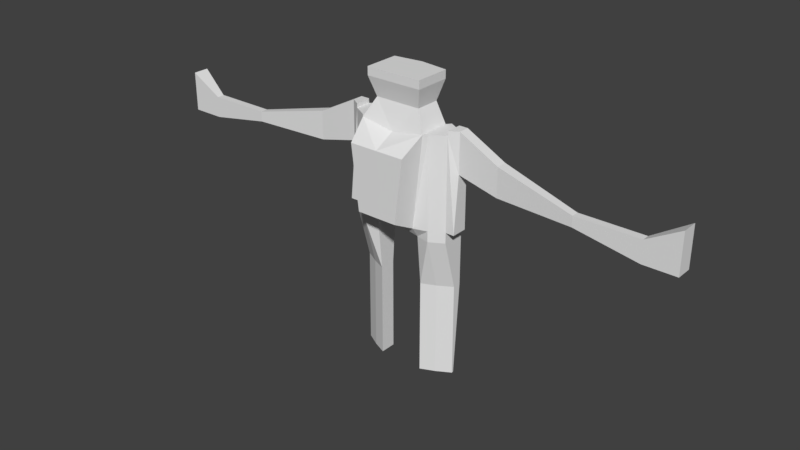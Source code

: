 # Source: bug.blend  (saved by Blender 2.78.0; exported with 4.5.12 LTS)
import bpy
from mathutils import Matrix  # noqa: F401  (used for matrix-valued properties, if any)

bpy.ops.wm.read_factory_settings(use_empty=True)
scene = bpy.context.scene
scene.name = 'Scene'

# ---- collections
col_collection_1 = bpy.data.collections.new('Collection 1'); scene.collection.children.link(col_collection_1)

# ---- world
world_world = bpy.data.worlds.new('World'); scene.world = world_world
world_world.color = (0.05088, 0.05088, 0.05088)
world_world.use_sun_shadow = False
world_world.sun_shadow_jitter_overblur = 0.0
world_world.cycles.sampling_method = 'MANUAL'

# ---- meshes
me_cylinder = bpy.data.meshes.new('Cylinder')
me_cylinder.from_pydata([(1.251, 0.545, -2.633), (1.251, 0.7653, 0.545), (1.723, 0.2725, -2.633), (1.723, 0.4928, 0.545), (1.723, 0.2113, -2.633), (1.723, 0.2113, 0.545), (1.251, -0.06126, -2.633), (1.251, -0.06126, 0.545), (0.7794, -0.2725, -2.633), (0.7794, -0.2725, 0.545), (0.7794, 0.2725, -2.633), (0.7794, 0.2725, 0.545), (1.723, 0.4928, 2.257), (1.251, 0.7653, 2.257), (1.723, -0.2725, 2.257), (1.251, -0.545, 2.257), (0.7794, -0.4314, 2.257), (0.7794, 0.3979, 2.257), (1.723, 0.2725, 2.614), (1.251, 0.545, 2.614), (1.723, -0.2725, 2.614), (1.251, -0.545, 2.614), (0.7794, -0.6742, 2.614), (0.7794, 0.3979, 2.614), (1.723, 0.2725, 5.726), (1.251, 0.545, 5.726), (1.723, -0.2725, 5.726), (1.251, -0.545, 5.726), (1.129, -0.6742, 5.726), (1.129, 0.3979, 5.726), (0.7794, 0.3979, 6.367), (0.7794, -0.4314, 6.367), (2.019, -0.2725, 2.614), (2.019, 0.2725, 2.614), (2.019, -0.09125, 4.529), (2.019, 0.2725, 4.529), (0.7025, -1.404, 2.989), (0.9626, -1.404, 5.158), (1.723, -0.2725, 5.872), (1.723, 0.2725, 5.872), (2.019, -0.09125, 5.872), (2.019, 0.2725, 5.872), (3.359, -0.09125, 4.198), (3.359, 0.2725, 4.198), (3.359, -0.09125, 5.166), (3.359, 0.2725, 5.166), (5.957, -0.2725, 4.198), (5.957, -0.02018, 4.198), (5.957, -0.2725, 4.546), (5.957, -0.02018, 4.546), (8.073, -0.2725, 3.823), (8.073, -0.02018, 3.823), (8.073, -0.2725, 4.546), (8.073, -0.02018, 4.546), (9.167, -0.2725, 3.823), (9.167, 0.2725, 3.823), (9.167, -0.2725, 5.166), (9.167, 0.2725, 5.166), (0.9586, 0.5794, 7.027), (0.9586, -0.6312, 7.027), (0.9586, 0.5794, 7.307), (0.9586, -0.6312, 7.307), (-1.251, 0.545, -2.633), (-1.251, 0.7653, 0.545), (-1.723, 0.2725, -2.633), (-1.723, 0.4928, 0.545), (-1.723, 0.2113, -2.633), (-1.723, 0.2113, 0.545), (-1.251, -0.06126, -2.633), (-1.251, -0.06126, 0.545), (-0.7794, -0.2725, -2.633), (-0.7794, -0.2725, 0.545), (-0.7794, 0.2725, -2.633), (-0.7794, 0.2725, 0.545), (-1.723, 0.4928, 2.257), (-1.251, 0.7653, 2.257), (-1.723, -0.2725, 2.257), (-1.251, -0.545, 2.257), (-0.7794, -0.4314, 2.257), (-0.7794, 0.3979, 2.257), (-1.723, 0.2725, 2.614), (-1.251, 0.545, 2.614), (-1.723, -0.2725, 2.614), (-1.251, -0.545, 2.614), (-0.7794, -0.6742, 2.614), (-0.7794, 0.3979, 2.614), (0.0, 0.481, 2.488), (0.0, -0.4346, 2.488), (0.0, 0.481, 2.614), (0.0, -0.6774, 2.614), (-1.723, 0.2725, 5.726), (-1.251, 0.545, 5.726), (-1.723, -0.2725, 5.726), (-1.251, -0.545, 5.726), (-1.129, -0.6742, 5.726), (-1.129, 0.3979, 5.726), (0.0, 0.481, 5.533), (0.0, -0.6774, 5.533), (-0.7794, 0.3979, 6.367), (-0.7794, -0.4314, 6.367), (0.0, 0.481, 6.367), (0.0, -0.4346, 6.367), (-2.019, -0.2725, 2.614), (-2.019, 0.2725, 2.614), (-2.019, -0.09125, 4.529), (-2.019, 0.2725, 4.529), (0.0, -1.406, 5.158), (0.0, -1.406, 2.989), (-0.7025, -1.404, 2.989), (-0.9626, -1.404, 5.158), (-1.723, -0.2725, 5.872), (-1.723, 0.2725, 5.872), (-2.019, -0.09125, 5.872), (-2.019, 0.2725, 5.872), (-3.359, -0.09125, 4.198), (-3.359, 0.2725, 4.198), (-3.359, -0.09125, 5.166), (-3.359, 0.2725, 5.166), (-5.957, -0.2725, 4.198), (-5.957, -0.02018, 4.198), (-5.957, -0.2725, 4.546), (-5.957, -0.02018, 4.546), (-8.073, -0.2725, 3.823), (-8.073, -0.02018, 3.823), (-8.073, -0.2725, 4.546), (-8.073, -0.02018, 4.546), (-9.167, -0.2725, 3.823), (-9.167, 0.2725, 3.823), (-9.167, -0.2725, 5.166), (-9.167, 0.2725, 5.166), (-0.9586, 0.5794, 7.027), (-0.9586, -0.6312, 7.027), (0.0, 0.7007, 7.027), (0.0, -0.6358, 7.027), (-0.9586, 0.5794, 7.307), (-0.9586, -0.6312, 7.307), (0.0, 0.7007, 7.307), (0.0, -0.6358, 7.307)], [], [(0, 1, 3, 2), (2, 3, 5, 4), (4, 5, 7, 6), (6, 7, 9, 8), (9, 7, 15, 16), (8, 9, 11, 10), (10, 11, 1, 0), (0, 2, 4, 6, 8, 10), (17, 16, 87, 86), (5, 3, 12, 14), (11, 9, 16, 17), (3, 1, 13, 12), (7, 5, 14, 15), (1, 11, 17, 13), (22, 21, 27, 28), (15, 14, 20, 21), (12, 13, 19, 18), (13, 17, 23, 19), (16, 15, 21, 22), (14, 12, 18, 20), (24, 25, 29, 28, 27, 26), (16, 22, 89, 87), (19, 23, 29, 25), (23, 17, 86, 88), (97, 28, 31, 101), (20, 18, 33, 32), (23, 88, 96, 29), (21, 20, 26, 27), (18, 19, 25, 24), (28, 97, 106, 37), (30, 100, 132, 58), (29, 96, 100, 30), (28, 29, 30, 31), (32, 33, 35, 34), (35, 24, 39, 41), (18, 24, 35, 33), (26, 20, 32, 34), (107, 36, 37, 106), (22, 28, 37, 36), (89, 22, 36, 107), (39, 38, 40, 41), (24, 26, 38, 39), (41, 40, 44, 45), (26, 34, 40, 38), (43, 45, 49, 47), (34, 35, 43, 42), (40, 34, 42, 44), (35, 41, 45, 43), (48, 46, 50, 52), (42, 43, 47, 46), (44, 42, 46, 48), (45, 44, 48, 49), (53, 52, 56, 57), (49, 48, 52, 53), (47, 49, 53, 51), (46, 47, 51, 50), (54, 55, 57, 56), (51, 53, 57, 55), (50, 51, 55, 54), (52, 50, 54, 56), (58, 132, 136, 60), (101, 31, 59, 133), (31, 30, 58, 59), (61, 60, 136, 137), (133, 59, 61, 137), (59, 58, 60, 61), (62, 64, 65, 63), (64, 66, 67, 65), (66, 68, 69, 67), (68, 70, 71, 69), (71, 78, 77, 69), (70, 72, 73, 71), (72, 62, 63, 73), (62, 72, 70, 68, 66, 64), (79, 86, 87, 78), (67, 76, 74, 65), (73, 79, 78, 71), (65, 74, 75, 63), (69, 77, 76, 67), (63, 75, 79, 73), (84, 94, 93, 83), (77, 83, 82, 76), (74, 80, 81, 75), (75, 81, 85, 79), (78, 84, 83, 77), (76, 82, 80, 74), (90, 92, 93, 94, 95, 91), (78, 87, 89, 84), (81, 91, 95, 85), (85, 88, 86, 79), (97, 101, 99, 94), (82, 102, 103, 80), (85, 95, 96, 88), (83, 93, 92, 82), (80, 90, 91, 81), (94, 109, 106, 97), (98, 130, 132, 100), (95, 98, 100, 96), (94, 99, 98, 95), (102, 104, 105, 103), (105, 113, 111, 90), (80, 103, 105, 90), (92, 104, 102, 82), (107, 106, 109, 108), (84, 108, 109, 94), (89, 107, 108, 84), (111, 113, 112, 110), (90, 111, 110, 92), (113, 117, 116, 112), (92, 110, 112, 104), (115, 119, 121, 117), (104, 114, 115, 105), (112, 116, 114, 104), (105, 115, 117, 113), (120, 124, 122, 118), (114, 118, 119, 115), (116, 120, 118, 114), (117, 121, 120, 116), (125, 129, 128, 124), (121, 125, 124, 120), (119, 123, 125, 121), (118, 122, 123, 119), (126, 128, 129, 127), (123, 127, 129, 125), (122, 126, 127, 123), (124, 128, 126, 122), (130, 134, 136, 132), (101, 133, 131, 99), (99, 131, 130, 98), (135, 137, 136, 134), (133, 137, 135, 131), (131, 135, 134, 130)])
_uv = me_cylinder.uv_layers.new(name='UVMap')
_uv.uv.foreach_set('vector', [0.483, 0.398, 0.3285, 0.3987, 0.3286, 0.374, 0.4832, 0.3734, 0.9328, 0.6766, 0.9435, 0.8364, 0.9298, 0.8364, 0.9298, 0.6766, 0.5509, 0.4343, 0.5353, 0.5931, 0.5137, 0.5915, 0.5292, 0.4327, 0.5292, 0.4327, 0.5137, 0.5915, 0.4917, 0.5897, 0.5073, 0.4309, 0.4917, 0.5897, 0.5137, 0.5915, 0.5072, 0.6782, 0.484, 0.6756, 0.9389, 0.4309, 0.9389, 0.5906, 0.9124, 0.5906, 0.9124, 0.4309, 0.4832, 0.4207, 0.3288, 0.4205, 0.3285, 0.3987, 0.483, 0.398, 0.9053, 0.8476, 0.8824, 0.8613, 0.8798, 0.8598, 0.8798, 0.8324, 0.8824, 0.8066, 0.9053, 0.8202, 0.6624, 0.954, 0.6624, 0.9124, 0.7003, 0.9116, 0.7003, 0.9575, 0.9298, 0.8364, 0.9435, 0.8364, 0.9435, 0.9224, 0.9063, 0.9224, 0.9124, 0.5906, 0.9389, 0.5906, 0.9466, 0.6766, 0.9063, 0.6766, 0.3286, 0.374, 0.3285, 0.3987, 0.2453, 0.3986, 0.2454, 0.374, 0.5137, 0.5915, 0.5353, 0.5931, 0.5289, 0.6798, 0.5072, 0.6782, 0.3285, 0.3987, 0.3288, 0.4205, 0.2455, 0.4209, 0.2453, 0.3986, 0.4832, 0.694, 0.5054, 0.696, 0.4902, 0.8514, 0.4848, 0.8512, 0.5072, 0.6782, 0.5289, 0.6798, 0.5271, 0.6976, 0.5054, 0.696, 0.2454, 0.374, 0.2453, 0.3986, 0.2281, 0.3978, 0.2282, 0.3731, 0.2453, 0.3986, 0.2455, 0.4209, 0.2282, 0.4209, 0.2281, 0.3978, 0.484, 0.6756, 0.5072, 0.6782, 0.5054, 0.696, 0.4832, 0.694, 0.9063, 0.9224, 0.9435, 0.9224, 0.9328, 0.9403, 0.9063, 0.9403, 0.1121, 0.9326, 0.135, 0.9189, 0.1409, 0.9263, 0.1409, 0.9801, 0.135, 0.9737, 0.1121, 0.96, 0.6624, 0.9124, 0.6624, 0.8992, 0.7003, 0.899, 0.7003, 0.9116, 0.2281, 0.3978, 0.2282, 0.4209, 0.07699, 0.4032, 0.0769, 0.3977, 0.2282, 0.4209, 0.2455, 0.4209, 0.2343, 0.4603, 0.2281, 0.4603, 0.5764, 0.9178, 0.5858, 0.8614, 0.6164, 0.88, 0.6164, 0.919, 0.8978, 0.4019, 0.8978, 0.4293, 0.8835, 0.4293, 0.8835, 0.4019, 0.2282, 0.4209, 0.2281, 0.4603, 0.08633, 0.4602, 0.07699, 0.4032, 0.5054, 0.696, 0.5271, 0.6976, 0.5119, 0.8531, 0.4902, 0.8514, 0.2282, 0.3731, 0.2281, 0.3978, 0.0769, 0.3977, 0.07706, 0.373, 0.8978, 0.8614, 0.8977, 0.9187, 0.8623, 0.9202, 0.8624, 0.872, 0.04583, 0.4208, 0.04579, 0.4601, 0.01359, 0.4609, 0.01366, 0.4124, 0.07699, 0.4032, 0.08633, 0.4602, 0.04579, 0.4601, 0.04583, 0.4208, 0.8623, 0.9425, 0.8102, 0.9411, 0.8112, 0.9087, 0.8515, 0.9098, 0.9466, 0.8008, 0.9731, 0.8008, 0.9731, 0.897, 0.9554, 0.897, 0.1352, 0.3583, 0.07706, 0.373, 0.06998, 0.373, 0.06998, 0.3582, 0.2282, 0.3731, 0.07706, 0.373, 0.1352, 0.3583, 0.2282, 0.3583, 0.5119, 0.8531, 0.5271, 0.6976, 0.5413, 0.6991, 0.5313, 0.7943, 0.5294, 0.9703, 0.4954, 0.9703, 0.4832, 0.8614, 0.5298, 0.8614, 0.919, 0.2457, 0.919, 0.4019, 0.8835, 0.3734, 0.8835, 0.2645, 0.7003, 0.899, 0.6624, 0.8992, 0.6662, 0.8615, 0.7003, 0.8614, 0.9731, 0.8008, 0.9466, 0.8008, 0.9554, 0.786, 0.9731, 0.786, 0.9049, 0.8887, 0.9049, 0.9161, 0.8978, 0.9161, 0.8978, 0.8887, 0.9731, 0.786, 0.9554, 0.786, 0.9554, 0.7218, 0.9731, 0.7218, 0.5119, 0.8531, 0.5313, 0.7943, 0.5247, 0.8614, 0.5112, 0.8604, 0.1513, 0.2911, 0.1043, 0.2911, 0.1346, 0.1598, 0.1515, 0.1599, 0.9695, 0.0, 0.9872, 6.886e-05, 0.9879, 0.06739, 0.9702, 0.06732, 0.5247, 0.8614, 0.5313, 0.7943, 0.5974, 0.7843, 0.5927, 0.8326, 0.1352, 0.3583, 0.06998, 0.3582, 0.1043, 0.2911, 0.1513, 0.2911, 0.7216, 0.8147, 0.7233, 0.7974, 0.8271, 0.789, 0.8236, 0.825, 0.9702, 0.06732, 0.9879, 0.06739, 0.9732, 0.1979, 0.9609, 0.1978, 0.5927, 0.8326, 0.5974, 0.7843, 0.7233, 0.7974, 0.7216, 0.8147, 0.9731, 0.7218, 0.9554, 0.7218, 0.9466, 0.5942, 0.9589, 0.5942, 0.9589, 0.4882, 0.9466, 0.4882, 0.9466, 0.4309, 0.9731, 0.4309, 0.9589, 0.5942, 0.9466, 0.5942, 0.9466, 0.4882, 0.9589, 0.4882, 0.1515, 0.1599, 0.1346, 0.1598, 0.1346, 0.05378, 0.1697, 0.05381, 0.9609, 0.1978, 0.9732, 0.1979, 0.9739, 0.3042, 0.9616, 0.3042, 0.08563, 0.9189, 0.1121, 0.9189, 0.1121, 0.9864, 0.08563, 0.9863, 0.1697, 0.05381, 0.1346, 0.05378, 0.1043, 0.0, 0.1695, 5.856e-05, 0.9616, 0.3042, 0.9739, 0.3042, 0.9879, 0.3592, 0.9614, 0.3591, 0.8236, 0.825, 0.8271, 0.789, 0.8798, 0.7943, 0.8733, 0.8614, 0.01366, 0.4124, 0.01359, 0.4609, 0.0, 0.4609, 7.064e-05, 0.4124, 0.6164, 0.919, 0.6164, 0.88, 0.6489, 0.8703, 0.6489, 0.9183, 0.8515, 0.9098, 0.8112, 0.9087, 0.8031, 0.8754, 0.8619, 0.877, 0.7384, 0.8614, 0.7972, 0.8614, 0.8031, 0.9094, 0.7382, 0.9094, 0.6489, 0.9183, 0.6489, 0.8703, 0.6624, 0.8704, 0.6624, 0.9183, 0.8619, 0.877, 0.8031, 0.8754, 0.8035, 0.8614, 0.8623, 0.8629, 0.483, 0.5235, 0.4832, 0.5461, 0.3286, 0.5468, 0.3285, 0.5241, 0.9345, 0.0, 0.9375, 0.0, 0.9375, 0.1597, 0.9238, 0.1597, 0.8102, 0.003842, 0.8341, 0.00197, 0.8486, 0.1608, 0.8247, 0.1627, 0.8341, 0.00197, 0.8577, 0.0, 0.8723, 0.1589, 0.8486, 0.1608, 0.8723, 0.1589, 0.8808, 0.2447, 0.8585, 0.2472, 0.8486, 0.1608, 0.8912, 1.198e-08, 0.9176, 0.0, 0.9177, 0.1597, 0.8912, 0.1597, 0.4832, 0.4988, 0.483, 0.5235, 0.3285, 0.5241, 0.3288, 0.4987, 0.1696, 0.9599, 0.1696, 0.9325, 0.1926, 0.9189, 0.1951, 0.9447, 0.1951, 0.9721, 0.1926, 0.9736, 0.7382, 0.954, 0.7003, 0.9575, 0.7003, 0.9116, 0.7382, 0.9124, 0.9375, 0.1597, 0.9609, 0.2457, 0.9238, 0.2457, 0.9238, 0.1597, 0.9177, 0.1597, 0.9238, 0.2457, 0.8835, 0.2457, 0.8912, 0.1597, 0.3286, 0.5468, 0.2454, 0.5467, 0.2453, 0.524, 0.3285, 0.5241, 0.8486, 0.1608, 0.8585, 0.2472, 0.8346, 0.2491, 0.8247, 0.1627, 0.3285, 0.5241, 0.2453, 0.524, 0.2455, 0.4991, 0.3288, 0.4987, 0.8835, 0.263, 0.8809, 0.4202, 0.8744, 0.4206, 0.8602, 0.2651, 0.8585, 0.2472, 0.8602, 0.2651, 0.8363, 0.2669, 0.8346, 0.2491, 0.2454, 0.5467, 0.2282, 0.5459, 0.2281, 0.5232, 0.2453, 0.524, 0.2453, 0.524, 0.2281, 0.5232, 0.2282, 0.499, 0.2455, 0.4991, 0.8808, 0.2447, 0.8835, 0.263, 0.8602, 0.2651, 0.8585, 0.2472, 0.9609, 0.2457, 0.9609, 0.2637, 0.9345, 0.2637, 0.9238, 0.2457, 0.1696, 0.9326, 0.1696, 0.96, 0.1468, 0.9737, 0.1409, 0.9801, 0.1409, 0.9263, 0.1468, 0.9189, 0.7382, 0.9124, 0.7003, 0.9116, 0.7003, 0.899, 0.7382, 0.8992, 0.2281, 0.5232, 0.0769, 0.5231, 0.07699, 0.5164, 0.2282, 0.499, 0.2282, 0.499, 0.2281, 0.4603, 0.2343, 0.4603, 0.2455, 0.4991, 0.5764, 0.9178, 0.6164, 0.919, 0.6164, 0.9581, 0.5858, 0.9744, 0.9122, 0.4293, 0.8978, 0.4293, 0.8978, 0.4019, 0.9122, 0.4019, 0.2282, 0.499, 0.07699, 0.5164, 0.08633, 0.4602, 0.2281, 0.4603, 0.8602, 0.2651, 0.8744, 0.4206, 0.8505, 0.4225, 0.8363, 0.2669, 0.2282, 0.5459, 0.07706, 0.5458, 0.0769, 0.5231, 0.2281, 0.5232, 0.8978, 0.9745, 0.8624, 0.9685, 0.8623, 0.9202, 0.8977, 0.9187, 0.04583, 0.4989, 0.01366, 0.5085, 0.01359, 0.4609, 0.04579, 0.4601, 0.07699, 0.5164, 0.04583, 0.4989, 0.04579, 0.4601, 0.08633, 0.4602, 0.05915, 0.9189, 0.04838, 0.9516, 0.008097, 0.9526, 0.007075, 0.9203, 0.9466, 0.9932, 0.9554, 0.897, 0.9731, 0.897, 0.9731, 0.9932, 0.1352, 0.5606, 0.06998, 0.5606, 0.06998, 0.5458, 0.07706, 0.5458, 0.2282, 0.5459, 0.2282, 0.5607, 0.1352, 0.5606, 0.07706, 0.5458, 0.8505, 0.4225, 0.83, 0.3638, 0.822, 0.2684, 0.8363, 0.2669, 0.5294, 0.9703, 0.5298, 0.8614, 0.5764, 0.8614, 0.5634, 0.9703, 0.9593, 0.4199, 0.9238, 0.4011, 0.9238, 0.2922, 0.9593, 0.2637, 0.7003, 0.899, 0.7003, 0.8614, 0.7344, 0.8615, 0.7382, 0.8992, 0.9063, 0.4309, 0.9063, 0.4457, 0.8886, 0.4457, 0.8798, 0.4309, 0.9049, 0.8887, 0.8978, 0.8887, 0.8978, 0.8614, 0.9049, 0.8614, 0.9063, 0.4457, 0.9063, 0.5157, 0.8886, 0.5157, 0.8886, 0.4457, 0.8505, 0.4225, 0.8512, 0.4297, 0.8362, 0.4309, 0.83, 0.3638, 0.1513, 0.6278, 0.1515, 0.7569, 0.1346, 0.7569, 0.1043, 0.6277, 0.9817, 0.7901, 0.9824, 0.7228, 1.0, 0.7228, 0.9993, 0.7901, 0.8362, 0.4309, 0.7684, 0.4022, 0.764, 0.3538, 0.83, 0.3638, 0.1352, 0.5606, 0.1513, 0.6278, 0.1043, 0.6277, 0.06998, 0.5606, 0.6412, 0.3842, 0.5392, 0.3945, 0.5359, 0.3584, 0.6396, 0.3668, 0.9824, 0.7228, 0.9731, 0.5923, 0.9853, 0.5923, 1.0, 0.7228, 0.7684, 0.4022, 0.6412, 0.3842, 0.6396, 0.3668, 0.764, 0.3538, 0.9063, 0.5157, 0.8921, 0.6483, 0.8798, 0.6483, 0.8886, 0.5157, 0.8921, 0.7543, 0.9063, 0.8066, 0.8798, 0.8066, 0.8798, 0.7543, 0.8921, 0.6483, 0.8921, 0.7543, 0.8798, 0.7543, 0.8798, 0.6483, 0.1515, 0.7569, 0.1697, 0.863, 0.1346, 0.863, 0.1346, 0.7569, 0.9731, 0.5923, 0.9738, 0.486, 0.986, 0.4859, 0.9853, 0.5923, 0.08563, 0.9189, 0.08563, 0.9863, 0.05915, 0.9864, 0.05915, 0.9189, 0.1697, 0.863, 0.1695, 0.9189, 0.1043, 0.9188, 0.1346, 0.863, 0.9738, 0.486, 0.9736, 0.431, 1.0, 0.4309, 0.986, 0.4859, 0.5392, 0.3945, 0.4893, 0.4309, 0.4832, 0.3638, 0.5359, 0.3584, 0.01366, 0.5085, 7.066e-05, 0.5085, 0.0, 0.4609, 0.01359, 0.4609, 0.6164, 0.919, 0.6489, 0.9183, 0.6488, 0.9663, 0.6164, 0.9581, 0.04838, 0.9516, 0.0588, 0.9844, 0.0, 0.9859, 0.008097, 0.9526, 0.7384, 0.9574, 0.7382, 0.9094, 0.8031, 0.9094, 0.7972, 0.9574, 0.6489, 0.9183, 0.6624, 0.9183, 0.6624, 0.9664, 0.6488, 0.9663, 0.0588, 0.9844, 0.05915, 0.9984, 0.0003508, 1.0, 0.0, 0.9859])
me_cylinder.use_remesh_preserve_volume = False
me_cylinder.use_remesh_preserve_attributes = False
me_cylinder.use_mirror_vertex_groups = False
me_cylinder.update()
arm_armature = bpy.data.armatures.new('Armature')  # bones are not reproduced

# ---- objects
ob_metarig = bpy.data.objects.new('metarig', arm_armature)
ob_cylinder = bpy.data.objects.new('Cylinder', me_cylinder)

# ---- transforms, parenting, visibility, modifiers, constraints
ob_metarig.location = (0.0, 0.0, -2.252)
ob_metarig.scale = (4.707, 4.707, 4.707)
ob_metarig.lineart.crease_threshold = 0.0
ob_cylinder.parent = ob_metarig
ob_cylinder.matrix_parent_inverse = Matrix(((0.2125, 0.0, 0.0, 0.0), (0.0, 0.2125, 0.0, 0.0), (0.0, 0.0, 0.2125, 0.4784), (0.0, 0.0, 0.0, 1.0)))
ob_cylinder.location = (0.0, 0.0, 0.0)
ob_cylinder.lineart.crease_threshold = 0.0
_vg = ob_cylinder.vertex_groups.new(name='hips')
for _i, _w in zip([15, 16, 17, 21, 22, 23, 36, 37, 77, 78, 79, 83, 84, 85, 86, 87, 88, 89, 106, 107, 108, 109], [0.006756, 0.0933, 0.06594, 0.0826, 0.3942, 0.1288, 0.2241, 0.01551, 0.006756, 0.0933, 0.06594, 0.0826, 0.3942, 0.1288, 0.9482, 0.6474, 0.9532, 0.6064, 0.01179, 0.2295, 0.2241, 0.01551]): _vg.add([_i], _w, 'REPLACE')
_vg = ob_cylinder.vertex_groups.new(name='spine')
for _i, _w in zip([22, 36, 37, 84, 87, 89, 106, 107, 108, 109], [0.09594, 0.3862, 0.04274, 0.09594, 0.07132, 0.1248, 0.05434, 0.4477, 0.3862, 0.04274]): _vg.add([_i], _w, 'REPLACE')
_vg = ob_cylinder.vertex_groups.new(name='chest')
for _i, _w in zip([25, 29, 30, 91, 95, 96, 98, 100, 132, 136], [0.05465, 0.08204, 0.04415, 0.05465, 0.08204, 0.905, 0.04415, 0.1663, 0.04527, 0.004917]): _vg.add([_i], _w, 'REPLACE')
_vg = ob_cylinder.vertex_groups.new(name='neck')
_vg = ob_cylinder.vertex_groups.new(name='head')
for _i, _w in zip([25, 27, 28, 29, 30, 31, 37, 58, 59, 60, 61, 91, 93, 94, 95, 96, 97, 98, 99, 100, 101, 106, 109, 130, 131, 132, 133, 134, 135, 136, 137], [0.03367, 0.05815, 0.08728, 0.06686, 0.7582, 0.7968, 0.01859, 0.9137, 0.9293, 0.9368, 0.9488, 0.03367, 0.05815, 0.08728, 0.06686, 0.02273, 0.08576, 0.7582, 0.7968, 0.8082, 0.9319, 0.01703, 0.01859, 0.9137, 0.9293, 0.9302, 0.976, 0.9368, 0.9488, 0.9537, 0.9807]): _vg.add([_i], _w, 'REPLACE')
_vg = ob_cylinder.vertex_groups.new(name='shoulder.L')
for _i, _w in zip([22, 24, 25, 26, 27, 28, 29, 30, 31, 34, 35, 36, 37, 38, 39, 40, 41, 58, 59, 60, 61, 87, 89, 96, 97, 101, 106, 107], [0.02878, 0.1273, 0.361, 0.1763, 0.6802, 0.7466, 0.566, 0.1312, 0.1599, 0.03944, 0.02738, 0.1563, 0.8024, 0.1509, 0.1252, 0.06347, 0.05416, 0.04045, 0.05289, 0.01518, 0.02397, 0.00123, 0.02068, 0.004935, 0.4452, 0.03168, 0.4205, 0.07943]): _vg.add([_i], _w, 'REPLACE')
_vg = ob_cylinder.vertex_groups.new(name='upper_arm.L')
for _i, _w in zip([18, 20, 24, 25, 26, 27, 28, 29, 30, 31, 32, 33, 34, 35, 37, 38, 39, 40, 41, 42, 43, 44, 45], [0.05995, 0.0589, 0.8802, 0.5392, 0.8381, 0.25, 0.1512, 0.2774, 0.06128, 0.01609, 0.1519, 0.1144, 0.8059, 0.8018, 0.05001, 0.8598, 0.8955, 0.9315, 0.9427, 0.9705, 0.9734, 0.9929, 0.9947]): _vg.add([_i], _w, 'REPLACE')
_vg = ob_cylinder.vertex_groups.new(name='forearm.L')
for _i, _w in zip([46, 47, 48, 49, 50, 51, 52, 53, 56, 57], [0.9826, 0.9771, 0.9816, 0.9713, 0.5871, 0.2685, 0.7505, 0.3836, 0.1122, 0.09012]): _vg.add([_i], _w, 'REPLACE')
_vg = ob_cylinder.vertex_groups.new(name='hand.L')
_vg = ob_cylinder.vertex_groups.new(name='palm.01.L')
for _i, _w in zip([52, 53, 56, 57], [0.0008187, 0.03675, 0.6503, 0.6381]): _vg.add([_i], _w, 'REPLACE')
_vg = ob_cylinder.vertex_groups.new(name='f_index.01.L')
_vg = ob_cylinder.vertex_groups.new(name='f_index.02.L')
for _i, _w in zip([50, 54, 56, 57], [0.04714, 0.8923, 0.1026, 0.05004]): _vg.add([_i], _w, 'REPLACE')
_vg = ob_cylinder.vertex_groups.new(name='f_index.03.L')
_vg = ob_cylinder.vertex_groups.new(name='thumb.01.L')
for _i, _w in zip([50, 51, 52, 53, 56, 57], [0.1986, 0.3699, 0.1585, 0.4721, 0.05563, 0.07072]): _vg.add([_i], _w, 'REPLACE')
_vg = ob_cylinder.vertex_groups.new(name='thumb.02.L')
for _i, _w in zip([50, 51, 52, 53], [0.1428, 0.2928, 0.01538, 0.06408]): _vg.add([_i], _w, 'REPLACE')
_vg = ob_cylinder.vertex_groups.new(name='thumb.03.L')
_vg = ob_cylinder.vertex_groups.new(name='palm.02.L')
_vg = ob_cylinder.vertex_groups.new(name='f_middle.01.L')
_vg = ob_cylinder.vertex_groups.new(name='f_middle.02.L')
_vg = ob_cylinder.vertex_groups.new(name='f_middle.03.L')
_vg = ob_cylinder.vertex_groups.new(name='palm.03.L')
_vg = ob_cylinder.vertex_groups.new(name='f_ring.01.L')
_vg = ob_cylinder.vertex_groups.new(name='f_ring.02.L')
for _i, _w in zip([51, 54, 55, 56, 57], [0.0009386, 0.02001, 0.4901, 0.0275, 0.07856]): _vg.add([_i], _w, 'REPLACE')
_vg = ob_cylinder.vertex_groups.new(name='f_ring.03.L')
for _i, _w in zip([51, 54, 55, 56, 57], [0.0009386, 0.02001, 0.4901, 0.0275, 0.07856]): _vg.add([_i], _w, 'REPLACE')
_vg = ob_cylinder.vertex_groups.new(name='palm.04.L')
_vg = ob_cylinder.vertex_groups.new(name='f_pinky.01.L')
_vg = ob_cylinder.vertex_groups.new(name='f_pinky.02.L')
_vg = ob_cylinder.vertex_groups.new(name='f_pinky.03.L')
_vg = ob_cylinder.vertex_groups.new(name='shoulder.R')
for _i, _w in zip([84, 87, 89, 90, 91, 92, 93, 94, 95, 96, 97, 98, 99, 101, 104, 105, 106, 107, 108, 109, 110, 111, 112, 113, 130, 131, 134, 135], [0.02878, 0.00123, 0.02068, 0.1273, 0.361, 0.1763, 0.6802, 0.7466, 0.566, 0.004935, 0.4452, 0.1312, 0.1599, 0.03168, 0.03944, 0.02738, 0.4205, 0.07943, 0.1563, 0.8024, 0.1509, 0.1252, 0.06347, 0.05416, 0.04045, 0.05289, 0.01518, 0.02397]): _vg.add([_i], _w, 'REPLACE')
_vg = ob_cylinder.vertex_groups.new(name='upper_arm.R')
for _i, _w in zip([80, 82, 90, 91, 92, 93, 94, 95, 98, 99, 102, 103, 104, 105, 109, 110, 111, 112, 113, 114, 115, 116, 117], [0.05995, 0.0589, 0.8802, 0.5392, 0.8381, 0.25, 0.1512, 0.2774, 0.06128, 0.01609, 0.1519, 0.1144, 0.8059, 0.8018, 0.05001, 0.8598, 0.8955, 0.9315, 0.9427, 0.9705, 0.9734, 0.9929, 0.9947]): _vg.add([_i], _w, 'REPLACE')
_vg = ob_cylinder.vertex_groups.new(name='forearm.R')
for _i, _w in zip([118, 119, 120, 121, 122, 123, 124, 125, 128, 129], [0.9826, 0.9771, 0.9816, 0.9713, 0.5871, 0.2685, 0.7505, 0.3836, 0.1122, 0.09012]): _vg.add([_i], _w, 'REPLACE')
_vg = ob_cylinder.vertex_groups.new(name='hand.R')
_vg = ob_cylinder.vertex_groups.new(name='palm.01.R')
for _i, _w in zip([124, 125, 128, 129], [0.0008187, 0.03675, 0.6503, 0.6381]): _vg.add([_i], _w, 'REPLACE')
_vg = ob_cylinder.vertex_groups.new(name='f_index.01.R')
_vg = ob_cylinder.vertex_groups.new(name='f_index.02.R')
for _i, _w in zip([122, 126, 128, 129], [0.04714, 0.8923, 0.1026, 0.05004]): _vg.add([_i], _w, 'REPLACE')
_vg = ob_cylinder.vertex_groups.new(name='f_index.03.R')
_vg = ob_cylinder.vertex_groups.new(name='thumb.01.R')
for _i, _w in zip([122, 123, 124, 125, 128, 129], [0.1986, 0.3699, 0.1585, 0.4721, 0.05563, 0.07072]): _vg.add([_i], _w, 'REPLACE')
_vg = ob_cylinder.vertex_groups.new(name='thumb.02.R')
for _i, _w in zip([122, 123, 124, 125], [0.1428, 0.2928, 0.01538, 0.06408]): _vg.add([_i], _w, 'REPLACE')
_vg = ob_cylinder.vertex_groups.new(name='thumb.03.R')
_vg = ob_cylinder.vertex_groups.new(name='palm.02.R')
_vg = ob_cylinder.vertex_groups.new(name='f_middle.01.R')
_vg = ob_cylinder.vertex_groups.new(name='f_middle.02.R')
_vg = ob_cylinder.vertex_groups.new(name='f_middle.03.R')
_vg = ob_cylinder.vertex_groups.new(name='palm.03.R')
_vg = ob_cylinder.vertex_groups.new(name='f_ring.01.R')
_vg = ob_cylinder.vertex_groups.new(name='f_ring.02.R')
for _i, _w in zip([123, 126, 127, 128, 129], [0.0009386, 0.02001, 0.4901, 0.0275, 0.07856]): _vg.add([_i], _w, 'REPLACE')
_vg = ob_cylinder.vertex_groups.new(name='f_ring.03.R')
for _i, _w in zip([123, 126, 127, 128, 129], [0.0009386, 0.02001, 0.4901, 0.0275, 0.07856]): _vg.add([_i], _w, 'REPLACE')
_vg = ob_cylinder.vertex_groups.new(name='palm.04.R')
_vg = ob_cylinder.vertex_groups.new(name='f_pinky.01.R')
_vg = ob_cylinder.vertex_groups.new(name='f_pinky.02.R')
_vg = ob_cylinder.vertex_groups.new(name='f_pinky.03.R')
_vg = ob_cylinder.vertex_groups.new(name='thigh.L')
for _i, _w in zip([1, 3, 5, 7, 9, 11, 12, 13, 14, 15, 16, 17, 18, 19, 20, 21, 22, 23, 32, 33, 34, 35, 36, 37, 86, 87, 88, 89, 107], [0.9647, 0.9451, 0.9006, 0.6205, 0.8849, 0.9594, 0.9819, 0.9768, 0.9758, 0.9513, 0.8777, 0.9265, 0.9372, 0.9584, 0.9191, 0.8682, 0.4639, 0.853, 0.8477, 0.8819, 0.1395, 0.1489, 0.2173, 0.01506, 0.02137, 0.1255, 0.01498, 0.109, 0.07557]): _vg.add([_i], _w, 'REPLACE')
_vg = ob_cylinder.vertex_groups.new(name='shin.L')
for _i, _w in zip([3, 5, 7, 9], [0.02617, 0.08249, 0.3539, 0.09348]): _vg.add([_i], _w, 'REPLACE')
_vg = ob_cylinder.vertex_groups.new(name='foot.L')
_vg = ob_cylinder.vertex_groups.new(name='toe.L')
_vg = ob_cylinder.vertex_groups.new(name='heel.L')
for _i, _w in zip([0, 2, 4, 6, 8, 10], [0.7581, 0.3676, 0.4017, 0.058, 0.01381, 0.1256]): _vg.add([_i], _w, 'REPLACE')
_vg = ob_cylinder.vertex_groups.new(name='heel.02.L')
for _i, _w in zip([0, 2, 4, 6, 8, 10], [0.2294, 0.6166, 0.5822, 0.9326, 0.9558, 0.8629]): _vg.add([_i], _w, 'REPLACE')
_vg = ob_cylinder.vertex_groups.new(name='thigh.R')
for _i, _w in zip([63, 65, 67, 69, 71, 73, 74, 75, 76, 77, 78, 79, 80, 81, 82, 83, 84, 85, 86, 87, 88, 89, 102, 103, 104, 105, 107, 108, 109], [0.9647, 0.9451, 0.9006, 0.6205, 0.8849, 0.9594, 0.9819, 0.9768, 0.9758, 0.9513, 0.8777, 0.9265, 0.9372, 0.9584, 0.9191, 0.8682, 0.4639, 0.853, 0.02137, 0.1255, 0.01498, 0.109, 0.8477, 0.8819, 0.1395, 0.1489, 0.07557, 0.2173, 0.01506]): _vg.add([_i], _w, 'REPLACE')
_vg = ob_cylinder.vertex_groups.new(name='shin.R')
for _i, _w in zip([65, 67, 69, 71], [0.02617, 0.08249, 0.3539, 0.09348]): _vg.add([_i], _w, 'REPLACE')
_vg = ob_cylinder.vertex_groups.new(name='foot.R')
_vg = ob_cylinder.vertex_groups.new(name='toe.R')
_vg = ob_cylinder.vertex_groups.new(name='heel.R')
for _i, _w in zip([62, 64, 66, 68, 70, 72], [0.7581, 0.3676, 0.4017, 0.058, 0.01381, 0.1256]): _vg.add([_i], _w, 'REPLACE')
_vg = ob_cylinder.vertex_groups.new(name='heel.02.R')
for _i, _w in zip([62, 64, 66, 68, 70, 72], [0.2294, 0.6166, 0.5822, 0.9326, 0.9558, 0.8629]): _vg.add([_i], _w, 'REPLACE')
_m = ob_cylinder.modifiers.new('Armature', 'ARMATURE')
_m.object = ob_metarig

# ---- collection membership
col_collection_1.objects.link(ob_metarig)
col_collection_1.objects.link(ob_cylinder)

# ---- scene / render settings (as saved in the file)
scene.frame_start = 1; scene.frame_end = 250; scene.frame_set(1)
scene.render.engine = 'BLENDER_EEVEE_NEXT'
scene.render.resolution_percentage = 50
scene.render.dither_intensity = 0.0
scene.cycles.use_denoising = False
scene.cycles.samples = 128
scene.cycles.sampling_pattern = 'TABULATED_SOBOL'
scene.cycles.light_sampling_threshold = 0.0
scene.cycles.use_adaptive_sampling = False
scene.cycles.use_light_tree = False
scene.cycles.blur_glossy = 0.0
scene.cycles.sample_clamp_indirect = 0.0
scene.view_settings.view_transform = 'Standard'
bpy.context.view_layer.update()

# ---- added for rendering (the .blend has no active camera and no usable light): camera, sun
cam_auto = bpy.data.cameras.new('AutoCamera')
cam_auto.lens = 50.0
cam_auto.sensor_width = 36.0
cam_auto.clip_end = 1000.0
ob_auto_camera = bpy.data.objects.new('AutoCamera', cam_auto)
scene.collection.objects.link(ob_auto_camera)
ob_auto_camera.location = (19.3996, -23.6, 17.8565)
ob_auto_camera.rotation_euler = (1.09748, -7.21219e-08, 0.694738)
scene.camera = ob_auto_camera
light_auto_sun = bpy.data.lights.new('AutoSun', 'SUN')
light_auto_sun.energy = 3.0
light_auto_sun.angle = 0.0523599
ob_auto_sun = bpy.data.objects.new('AutoSun', light_auto_sun)
scene.collection.objects.link(ob_auto_sun)
ob_auto_sun.rotation_euler = (0.872665, 0.174533, 0.523599)
bpy.context.view_layer.update()
